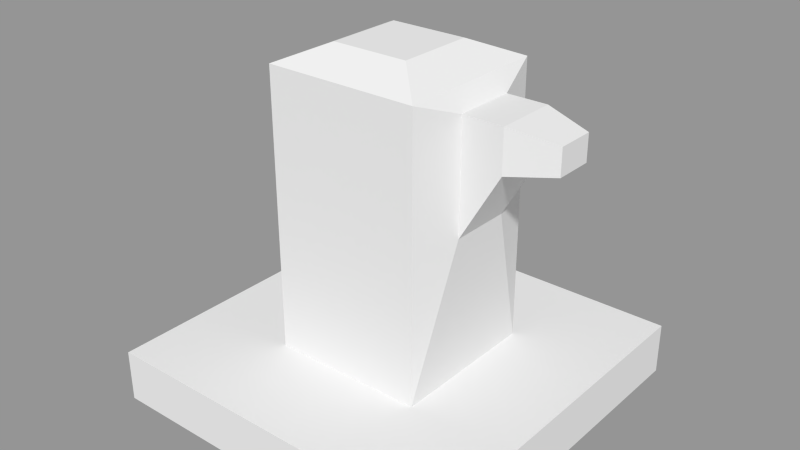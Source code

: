 # Source: smallturret.blend  (saved by Blender 2.63.0; exported with 4.5.12 LTS)
import bpy
from mathutils import Matrix  # noqa: F401  (used for matrix-valued properties, if any)

bpy.ops.wm.read_factory_settings(use_empty=True)
scene = bpy.context.scene
scene.name = 'Scene'

# ---- collections
col_collection_1 = bpy.data.collections.new('Collection 1'); scene.collection.children.link(col_collection_1)

# ---- meshes
me_smallturret = bpy.data.meshes.new('SmallTurret')
me_smallturret.from_pydata([(-0.4986, 0.4994, -0.4741), (0.4966, 0.4992, -0.4742), (0.4963, -0.4943, -0.475), (-0.4988, -0.4942, -0.4748), (-0.4982, 0.4986, -0.3304), (0.4969, 0.4985, -0.3305), (0.4966, -0.4951, -0.3313), (-0.4985, -0.495, -0.3312), (-0.2125, 0.2132, -0.3307), (0.211, 0.2132, -0.3307), (0.2109, -0.2097, -0.331), (-0.2126, -0.2097, -0.331), (-0.2107, 0.2092, 0.4368), (0.2129, 0.2091, 0.4368), (0.2128, -0.2138, 0.4364), (-0.2108, -0.2137, 0.4365), (0.211, 0.2132, -0.3307), (0.2109, -0.2097, -0.331), (0.2129, 0.2091, 0.4368), (0.2128, -0.2138, 0.4364), (0.2451, 0.08345, 0.08378), (0.245, -0.0844, 0.08365), (0.2458, 0.08183, 0.3884), (0.2458, -0.08602, 0.3883), (0.356, 0.08243, 0.2727), (0.3559, -0.08542, 0.2725), (0.3562, 0.08182, 0.3884), (0.3562, -0.08603, 0.3883), (0.4816, 0.04995, 0.2949), (0.4816, -0.05321, 0.2948), (0.4818, 0.04958, 0.3661), (0.4818, -0.05359, 0.366), (-0.1051, 0.1035, 0.485), (0.1074, 0.1035, 0.485), (0.1074, -0.1087, 0.4848), (-0.1051, -0.1086, 0.4849)], [], [(0, 1, 2, 3), (10, 11, 7, 6), (0, 4, 5, 1), (1, 5, 6, 2), (2, 6, 7, 3), (4, 0, 3, 7), (14, 15, 11, 10), (8, 9, 5, 4), (4, 7, 11, 8), (9, 10, 6, 5), (34, 35, 15, 14), (12, 13, 9, 8), (8, 11, 15, 12), (18, 16, 9, 13), (22, 20, 16, 18), (13, 14, 19, 18), (16, 17, 10, 9), (17, 19, 14, 10), (26, 24, 20, 22), (20, 21, 17, 16), (18, 19, 23, 22), (21, 23, 19, 17), (30, 28, 24, 26), (22, 23, 27, 26), (25, 27, 23, 21), (24, 25, 21, 20), (30, 31, 29, 28), (28, 29, 25, 24), (26, 27, 31, 30), (29, 31, 27, 25), (32, 35, 34, 33), (33, 34, 14, 13), (32, 33, 13, 12), (12, 15, 35, 32)])
me_smallturret.materials.append(None)
me_smallturret.use_remesh_preserve_volume = False
me_smallturret.use_remesh_preserve_attributes = False
me_smallturret.use_mirror_vertex_groups = False
me_smallturret.update()

# ---- objects
ob_smallturret = bpy.data.objects.new('SmallTurret', me_smallturret)

# ---- transforms, parenting, visibility, modifiers, constraints
ob_smallturret.location = (0.0, 0.0, 0.0)
ob_smallturret.rotation_mode = 'ZYX'
ob_smallturret.empty_display_type = 'ARROWS'
ob_smallturret.lineart.crease_threshold = 0.0

# ---- collection membership
col_collection_1.objects.link(ob_smallturret)

# ---- scene / render settings (as saved in the file)
scene.frame_start = 1; scene.frame_end = 250; scene.frame_set(1)
scene.render.engine = 'BLENDER_EEVEE_NEXT'
scene.render.image_settings.color_mode = 'RGB'
scene.render.image_settings.compression = 90
scene.render.resolution_percentage = 50
scene.render.dither_intensity = 0.0
scene.render.bake_margin = 2
scene.render.bake_bias = 0.0
scene.cycles.use_denoising = False
scene.cycles.samples = 10
scene.cycles.sampling_pattern = 'TABULATED_SOBOL'
scene.cycles.light_sampling_threshold = 0.0
scene.cycles.use_adaptive_sampling = False
scene.cycles.use_light_tree = False
scene.cycles.blur_glossy = 0.0
scene.cycles.volume_bounces = 1
scene.cycles.pixel_filter_type = 'GAUSSIAN'
scene.cycles.sample_clamp_indirect = 0.0
scene.view_settings.view_transform = 'Standard'
bpy.context.view_layer.update()

# ---- added for rendering (the .blend has no active camera and no usable light): camera, sun + grey world if the file has none
cam_auto = bpy.data.cameras.new('AutoCamera')
cam_auto.lens = 50.0
cam_auto.sensor_width = 36.0
cam_auto.clip_end = 1000.0
ob_auto_camera = bpy.data.objects.new('AutoCamera', cam_auto)
scene.collection.objects.link(ob_auto_camera)
ob_auto_camera.location = (1.57519, -1.88926, 1.26596)
ob_auto_camera.rotation_euler = (1.09748, -7.21219e-08, 0.694738)
scene.camera = ob_auto_camera
light_auto_sun = bpy.data.lights.new('AutoSun', 'SUN')
light_auto_sun.energy = 3.0
light_auto_sun.angle = 0.0523599
ob_auto_sun = bpy.data.objects.new('AutoSun', light_auto_sun)
scene.collection.objects.link(ob_auto_sun)
ob_auto_sun.rotation_euler = (0.872665, 0.174533, 0.523599)
if scene.world is None:
    world_auto = bpy.data.worlds.new('AutoWorld')
    world_auto.color = (0.3, 0.3, 0.3)
    scene.world = world_auto
bpy.context.view_layer.update()
